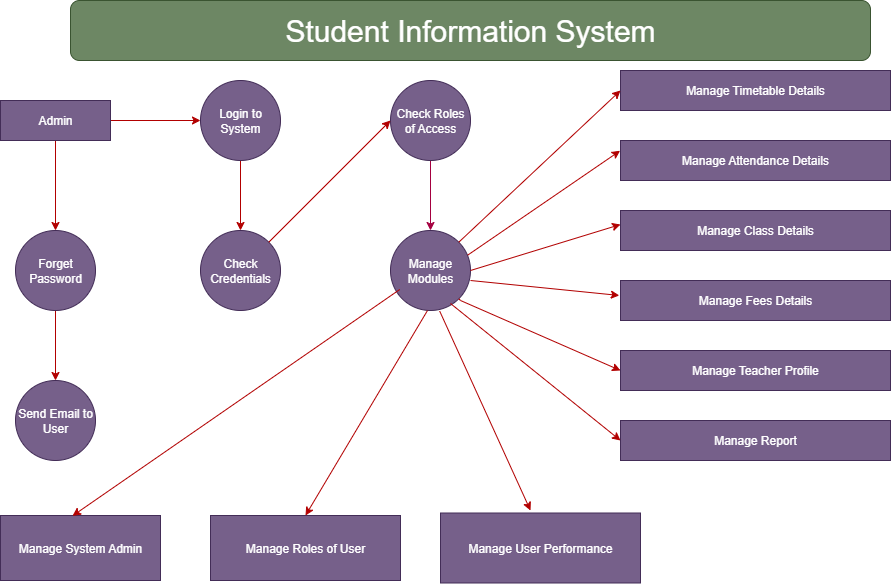

The diagram above was exported from draw.io. Its source (the exported page's mxGraphModel, read from the mxfile embedded in the PNG):
<mxGraphModel dx="1042" dy="596" grid="1" gridSize="10" guides="1" tooltips="1" connect="1" arrows="1" fold="1" page="1" pageScale="1" pageWidth="827" pageHeight="1169" math="0" shadow="0">
  <root>
    <mxCell id="0" />
    <mxCell id="1" parent="0" />
    <mxCell id="_nqfHHGGAvcGPITAkGRq-1" value="&lt;font style=&quot;font-size: 30px;&quot;&gt;Student Information System&lt;/font&gt;" style="rounded=1;whiteSpace=wrap;html=1;fillColor=#6d8764;fontColor=#ffffff;strokeColor=#3A5431;" vertex="1" parent="1">
      <mxGeometry x="80" y="20" width="800" height="60" as="geometry" />
    </mxCell>
    <mxCell id="_nqfHHGGAvcGPITAkGRq-2" style="edgeStyle=orthogonalEdgeStyle;rounded=0;orthogonalLoop=1;jettySize=auto;html=1;fillColor=#e51400;strokeColor=#B20000;" edge="1" parent="1" source="_nqfHHGGAvcGPITAkGRq-4" target="_nqfHHGGAvcGPITAkGRq-6">
      <mxGeometry relative="1" as="geometry">
        <mxPoint x="200" y="140" as="targetPoint" />
      </mxGeometry>
    </mxCell>
    <mxCell id="_nqfHHGGAvcGPITAkGRq-3" style="edgeStyle=orthogonalEdgeStyle;rounded=0;orthogonalLoop=1;jettySize=auto;html=1;fillColor=#e51400;strokeColor=#B20000;" edge="1" parent="1" source="_nqfHHGGAvcGPITAkGRq-4" target="_nqfHHGGAvcGPITAkGRq-9">
      <mxGeometry relative="1" as="geometry">
        <mxPoint x="65" y="250" as="targetPoint" />
      </mxGeometry>
    </mxCell>
    <mxCell id="_nqfHHGGAvcGPITAkGRq-4" value="Admin" style="rounded=0;whiteSpace=wrap;html=1;fillColor=#76608a;fontColor=#ffffff;strokeColor=#432D57;" vertex="1" parent="1">
      <mxGeometry x="10" y="120" width="110" height="40" as="geometry" />
    </mxCell>
    <mxCell id="_nqfHHGGAvcGPITAkGRq-5" style="edgeStyle=orthogonalEdgeStyle;rounded=0;orthogonalLoop=1;jettySize=auto;html=1;fillColor=#e51400;strokeColor=#B20000;" edge="1" parent="1" source="_nqfHHGGAvcGPITAkGRq-6" target="_nqfHHGGAvcGPITAkGRq-7">
      <mxGeometry relative="1" as="geometry">
        <mxPoint x="250" y="230" as="targetPoint" />
      </mxGeometry>
    </mxCell>
    <mxCell id="_nqfHHGGAvcGPITAkGRq-6" value="Login to System" style="ellipse;whiteSpace=wrap;html=1;aspect=fixed;fillColor=#76608a;fontColor=#ffffff;strokeColor=#432D57;" vertex="1" parent="1">
      <mxGeometry x="210" y="100" width="80" height="80" as="geometry" />
    </mxCell>
    <mxCell id="_nqfHHGGAvcGPITAkGRq-7" value="Check Credentials" style="ellipse;whiteSpace=wrap;html=1;aspect=fixed;fillColor=#76608a;fontColor=#ffffff;strokeColor=#432D57;" vertex="1" parent="1">
      <mxGeometry x="210" y="250" width="80" height="80" as="geometry" />
    </mxCell>
    <mxCell id="_nqfHHGGAvcGPITAkGRq-8" style="edgeStyle=orthogonalEdgeStyle;rounded=0;orthogonalLoop=1;jettySize=auto;html=1;fillColor=#e51400;strokeColor=#B20000;" edge="1" parent="1" source="_nqfHHGGAvcGPITAkGRq-9" target="_nqfHHGGAvcGPITAkGRq-10">
      <mxGeometry relative="1" as="geometry">
        <mxPoint x="65" y="400" as="targetPoint" />
      </mxGeometry>
    </mxCell>
    <mxCell id="_nqfHHGGAvcGPITAkGRq-9" value="Forget Password" style="ellipse;whiteSpace=wrap;html=1;aspect=fixed;fillColor=#76608a;fontColor=#ffffff;strokeColor=#432D57;" vertex="1" parent="1">
      <mxGeometry x="25" y="250" width="80" height="80" as="geometry" />
    </mxCell>
    <mxCell id="_nqfHHGGAvcGPITAkGRq-10" value="Send Email to User" style="ellipse;whiteSpace=wrap;html=1;aspect=fixed;fillColor=#76608a;fontColor=#ffffff;strokeColor=#432D57;" vertex="1" parent="1">
      <mxGeometry x="25" y="400" width="80" height="80" as="geometry" />
    </mxCell>
    <mxCell id="_nqfHHGGAvcGPITAkGRq-11" style="edgeStyle=orthogonalEdgeStyle;rounded=0;orthogonalLoop=1;jettySize=auto;html=1;fillColor=#d80073;strokeColor=#A50040;" edge="1" parent="1" source="_nqfHHGGAvcGPITAkGRq-12" target="_nqfHHGGAvcGPITAkGRq-13">
      <mxGeometry relative="1" as="geometry">
        <mxPoint x="440" y="250" as="targetPoint" />
      </mxGeometry>
    </mxCell>
    <mxCell id="_nqfHHGGAvcGPITAkGRq-12" value="Check Roles of Access" style="ellipse;whiteSpace=wrap;html=1;aspect=fixed;fillColor=#76608a;fontColor=#ffffff;strokeColor=#432D57;" vertex="1" parent="1">
      <mxGeometry x="400" y="100" width="80" height="80" as="geometry" />
    </mxCell>
    <mxCell id="_nqfHHGGAvcGPITAkGRq-13" value="Manage Modules" style="ellipse;whiteSpace=wrap;html=1;aspect=fixed;fillColor=#76608a;fontColor=#ffffff;strokeColor=#432D57;" vertex="1" parent="1">
      <mxGeometry x="400" y="250" width="80" height="80" as="geometry" />
    </mxCell>
    <mxCell id="_nqfHHGGAvcGPITAkGRq-14" value="Manage Timetable Details" style="rounded=0;whiteSpace=wrap;html=1;fillColor=#76608a;fontColor=#ffffff;strokeColor=#432D57;" vertex="1" parent="1">
      <mxGeometry x="630" y="90" width="270" height="40" as="geometry" />
    </mxCell>
    <mxCell id="_nqfHHGGAvcGPITAkGRq-15" value="Manage Attendance Details" style="rounded=0;whiteSpace=wrap;html=1;fillColor=#76608a;fontColor=#ffffff;strokeColor=#432D57;" vertex="1" parent="1">
      <mxGeometry x="630" y="160" width="270" height="40" as="geometry" />
    </mxCell>
    <mxCell id="_nqfHHGGAvcGPITAkGRq-16" value="Manage Class Details" style="rounded=0;whiteSpace=wrap;html=1;fillColor=#76608a;fontColor=#ffffff;strokeColor=#432D57;" vertex="1" parent="1">
      <mxGeometry x="630" y="230" width="270" height="40" as="geometry" />
    </mxCell>
    <mxCell id="_nqfHHGGAvcGPITAkGRq-17" value="Manage Fees Details" style="rounded=0;whiteSpace=wrap;html=1;fillColor=#76608a;fontColor=#ffffff;strokeColor=#432D57;" vertex="1" parent="1">
      <mxGeometry x="630" y="300" width="270" height="40" as="geometry" />
    </mxCell>
    <mxCell id="_nqfHHGGAvcGPITAkGRq-18" value="Manage Teacher Profile" style="rounded=0;whiteSpace=wrap;html=1;fillColor=#76608a;fontColor=#ffffff;strokeColor=#432D57;" vertex="1" parent="1">
      <mxGeometry x="630" y="370" width="270" height="40" as="geometry" />
    </mxCell>
    <mxCell id="_nqfHHGGAvcGPITAkGRq-19" value="Manage Report" style="rounded=0;whiteSpace=wrap;html=1;fillColor=#76608a;fontColor=#ffffff;strokeColor=#432D57;" vertex="1" parent="1">
      <mxGeometry x="630" y="440" width="270" height="40" as="geometry" />
    </mxCell>
    <mxCell id="_nqfHHGGAvcGPITAkGRq-20" value="" style="endArrow=classic;html=1;rounded=0;entryX=0;entryY=0.5;entryDx=0;entryDy=0;exitX=1;exitY=0;exitDx=0;exitDy=0;fillColor=#e51400;strokeColor=#B20000;" edge="1" parent="1" source="_nqfHHGGAvcGPITAkGRq-13" target="_nqfHHGGAvcGPITAkGRq-14">
      <mxGeometry width="50" height="50" relative="1" as="geometry">
        <mxPoint x="400" y="330" as="sourcePoint" />
        <mxPoint x="450" y="280" as="targetPoint" />
      </mxGeometry>
    </mxCell>
    <mxCell id="_nqfHHGGAvcGPITAkGRq-21" value="" style="endArrow=classic;html=1;rounded=0;entryX=0;entryY=0.5;entryDx=0;entryDy=0;exitX=0.965;exitY=0.308;exitDx=0;exitDy=0;exitPerimeter=0;fillColor=#e51400;strokeColor=#B20000;" edge="1" parent="1" source="_nqfHHGGAvcGPITAkGRq-13">
      <mxGeometry width="50" height="50" relative="1" as="geometry">
        <mxPoint x="480.0000000000001" y="270" as="sourcePoint" />
        <mxPoint x="629.6" y="170.24" as="targetPoint" />
      </mxGeometry>
    </mxCell>
    <mxCell id="_nqfHHGGAvcGPITAkGRq-22" value="" style="endArrow=classic;html=1;rounded=0;entryX=0;entryY=0.5;entryDx=0;entryDy=0;exitX=1;exitY=0.5;exitDx=0;exitDy=0;fillColor=#e51400;strokeColor=#B20000;" edge="1" parent="1" source="_nqfHHGGAvcGPITAkGRq-13">
      <mxGeometry width="50" height="50" relative="1" as="geometry">
        <mxPoint x="468" y="396" as="sourcePoint" />
        <mxPoint x="630" y="244" as="targetPoint" />
        <Array as="points" />
      </mxGeometry>
    </mxCell>
    <mxCell id="_nqfHHGGAvcGPITAkGRq-23" value="" style="endArrow=classic;html=1;rounded=0;entryX=0;entryY=0.5;entryDx=0;entryDy=0;exitX=1.015;exitY=0.688;exitDx=0;exitDy=0;exitPerimeter=0;fillColor=#e51400;strokeColor=#B20000;" edge="1" parent="1">
      <mxGeometry width="50" height="50" relative="1" as="geometry">
        <mxPoint x="480.00000000000006" y="299.99999999999994" as="sourcePoint" />
        <mxPoint x="628.8" y="314.96" as="targetPoint" />
      </mxGeometry>
    </mxCell>
    <mxCell id="_nqfHHGGAvcGPITAkGRq-24" value="" style="endArrow=classic;html=1;rounded=0;exitX=1;exitY=1;exitDx=0;exitDy=0;fillColor=#e51400;strokeColor=#B20000;" edge="1" parent="1" source="_nqfHHGGAvcGPITAkGRq-13">
      <mxGeometry width="50" height="50" relative="1" as="geometry">
        <mxPoint x="470" y="320" as="sourcePoint" />
        <mxPoint x="630" y="390" as="targetPoint" />
        <Array as="points">
          <mxPoint x="470" y="320" />
        </Array>
      </mxGeometry>
    </mxCell>
    <mxCell id="_nqfHHGGAvcGPITAkGRq-25" value="" style="endArrow=classic;html=1;rounded=0;entryX=0;entryY=0.5;entryDx=0;entryDy=0;fillColor=#e51400;strokeColor=#B20000;" edge="1" parent="1" target="_nqfHHGGAvcGPITAkGRq-19">
      <mxGeometry width="50" height="50" relative="1" as="geometry">
        <mxPoint x="460" y="323" as="sourcePoint" />
        <mxPoint x="622" y="330" as="targetPoint" />
      </mxGeometry>
    </mxCell>
    <mxCell id="_nqfHHGGAvcGPITAkGRq-26" value="" style="endArrow=classic;html=1;rounded=0;entryX=0;entryY=0.5;entryDx=0;entryDy=0;exitX=1;exitY=0;exitDx=0;exitDy=0;fillColor=#e51400;strokeColor=#B20000;" edge="1" parent="1" source="_nqfHHGGAvcGPITAkGRq-7" target="_nqfHHGGAvcGPITAkGRq-12">
      <mxGeometry width="50" height="50" relative="1" as="geometry">
        <mxPoint x="290" y="412" as="sourcePoint" />
        <mxPoint x="452" y="260" as="targetPoint" />
        <Array as="points" />
      </mxGeometry>
    </mxCell>
    <mxCell id="_nqfHHGGAvcGPITAkGRq-27" value="Manage System Admin" style="rounded=0;whiteSpace=wrap;html=1;fillColor=#76608a;fontColor=#ffffff;strokeColor=#432D57;" vertex="1" parent="1">
      <mxGeometry x="10" y="535" width="160" height="65" as="geometry" />
    </mxCell>
    <mxCell id="_nqfHHGGAvcGPITAkGRq-28" value="Manage Roles of User" style="rounded=0;whiteSpace=wrap;html=1;fillColor=#76608a;fontColor=#ffffff;strokeColor=#432D57;" vertex="1" parent="1">
      <mxGeometry x="220" y="535" width="190" height="65" as="geometry" />
    </mxCell>
    <mxCell id="_nqfHHGGAvcGPITAkGRq-29" value="Manage User Performance" style="rounded=0;whiteSpace=wrap;html=1;fillColor=#76608a;fontColor=#ffffff;strokeColor=#432D57;" vertex="1" parent="1">
      <mxGeometry x="450" y="532.5" width="200" height="70" as="geometry" />
    </mxCell>
    <mxCell id="_nqfHHGGAvcGPITAkGRq-30" value="" style="endArrow=classic;html=1;rounded=0;entryX=0.45;entryY=0.006;entryDx=0;entryDy=0;entryPerimeter=0;exitX=0.115;exitY=0.738;exitDx=0;exitDy=0;exitPerimeter=0;fillColor=#e51400;strokeColor=#B20000;" edge="1" parent="1" source="_nqfHHGGAvcGPITAkGRq-13" target="_nqfHHGGAvcGPITAkGRq-27">
      <mxGeometry width="50" height="50" relative="1" as="geometry">
        <mxPoint x="390" y="330" as="sourcePoint" />
        <mxPoint x="440" y="280" as="targetPoint" />
      </mxGeometry>
    </mxCell>
    <mxCell id="_nqfHHGGAvcGPITAkGRq-31" value="" style="endArrow=classic;html=1;rounded=0;entryX=0.5;entryY=0;entryDx=0;entryDy=0;exitX=0.115;exitY=0.738;exitDx=0;exitDy=0;exitPerimeter=0;fillColor=#e51400;strokeColor=#B20000;" edge="1" parent="1" target="_nqfHHGGAvcGPITAkGRq-28">
      <mxGeometry width="50" height="50" relative="1" as="geometry">
        <mxPoint x="437" y="330" as="sourcePoint" />
        <mxPoint x="110" y="556" as="targetPoint" />
      </mxGeometry>
    </mxCell>
    <mxCell id="_nqfHHGGAvcGPITAkGRq-32" value="" style="endArrow=classic;html=1;rounded=0;exitX=0.615;exitY=1.008;exitDx=0;exitDy=0;exitPerimeter=0;fillColor=#e51400;strokeColor=#B20000;" edge="1" parent="1" source="_nqfHHGGAvcGPITAkGRq-13">
      <mxGeometry width="50" height="50" relative="1" as="geometry">
        <mxPoint x="777" y="430" as="sourcePoint" />
        <mxPoint x="540" y="530" as="targetPoint" />
      </mxGeometry>
    </mxCell>
  </root>
</mxGraphModel>